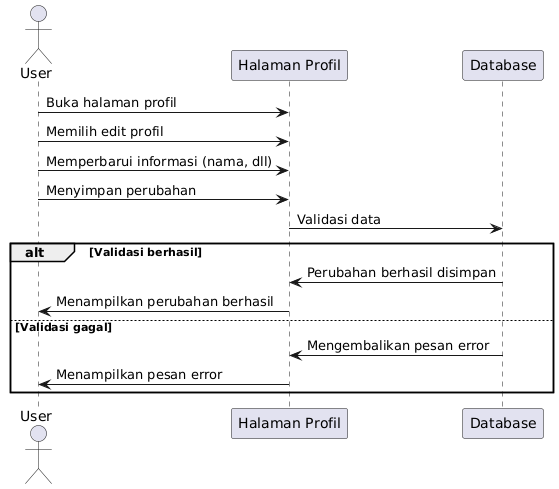

The diagram above was rendered by PlantUML. Its source (embedded in the PNG):
@startuml
actor User

participant "Halaman Profil" as Profil
participant "Database" as DB

User -> Profil: Buka halaman profil
User -> Profil: Memilih edit profil
User -> Profil: Memperbarui informasi (nama, dll)
User -> Profil: Menyimpan perubahan

Profil -> DB: Validasi data
alt Validasi berhasil
    DB -> Profil: Perubahan berhasil disimpan
    Profil -> User: Menampilkan perubahan berhasil
else Validasi gagal
    DB -> Profil: Mengembalikan pesan error
    Profil -> User: Menampilkan pesan error
end
@enduml